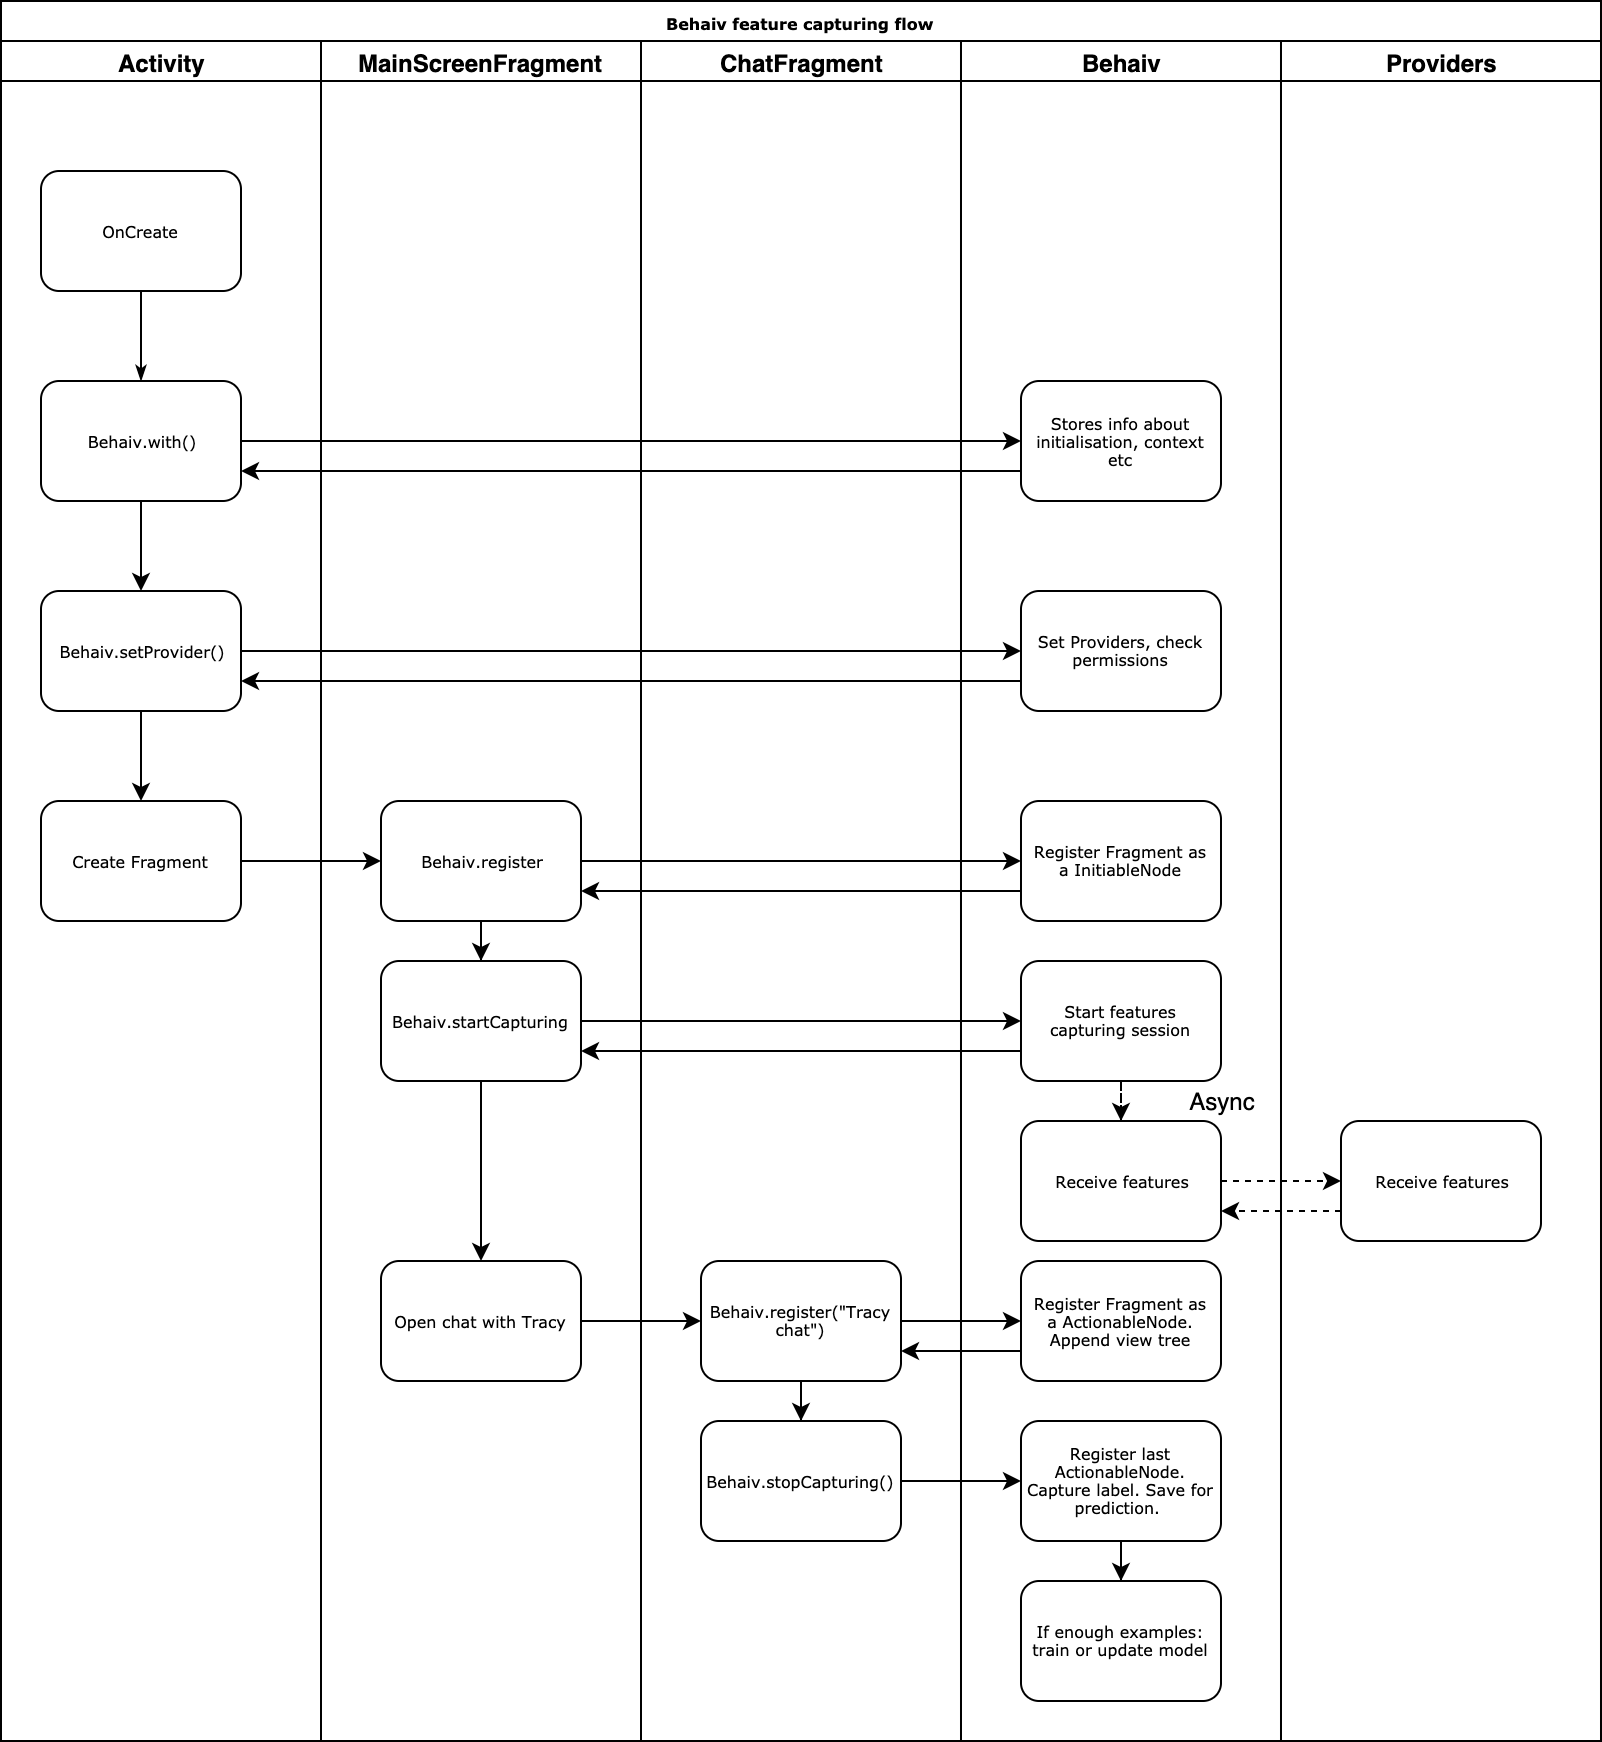

The diagram above was exported from draw.io. Its source (the exported page's mxGraphModel, read from the mxfile embedded in the PNG):
<mxGraphModel dx="1186" dy="689" grid="1" gridSize="10" guides="1" tooltips="1" connect="1" arrows="1" fold="1" page="1" pageScale="1" pageWidth="1100" pageHeight="850" background="#ffffff" math="0" shadow="0">
  <root>
    <mxCell id="0" />
    <mxCell id="1" parent="0" />
    <mxCell id="2" value="Behaiv feature capturing flow" style="swimlane;html=1;childLayout=stackLayout;startSize=20;rounded=0;shadow=0;labelBackgroundColor=none;strokeColor=#000000;strokeWidth=1;fillColor=#ffffff;fontFamily=Verdana;fontSize=8;fontColor=#000000;align=center;" vertex="1" parent="1">
      <mxGeometry x="70" y="40" width="800" height="870" as="geometry" />
    </mxCell>
    <mxCell id="3" value="Activity" style="swimlane;html=1;startSize=20;" vertex="1" parent="2">
      <mxGeometry y="20" width="160" height="850" as="geometry" />
    </mxCell>
    <mxCell id="4" value="OnCreate" style="rounded=1;whiteSpace=wrap;html=1;shadow=0;labelBackgroundColor=none;strokeColor=#000000;strokeWidth=1;fillColor=#ffffff;fontFamily=Verdana;fontSize=8;fontColor=#000000;align=center;" vertex="1" parent="3">
      <mxGeometry x="20" y="65" width="100" height="60" as="geometry" />
    </mxCell>
    <mxCell id="5" value="" style="edgeStyle=orthogonalEdgeStyle;rounded=0;orthogonalLoop=1;jettySize=auto;html=1;" edge="1" parent="3" source="6" target="8">
      <mxGeometry relative="1" as="geometry" />
    </mxCell>
    <mxCell id="6" value="Behaiv.with()" style="rounded=1;whiteSpace=wrap;html=1;shadow=0;labelBackgroundColor=none;strokeColor=#000000;strokeWidth=1;fillColor=#ffffff;fontFamily=Verdana;fontSize=8;fontColor=#000000;align=center;" vertex="1" parent="3">
      <mxGeometry x="20" y="170" width="100" height="60" as="geometry" />
    </mxCell>
    <mxCell id="7" value="" style="edgeStyle=orthogonalEdgeStyle;rounded=0;orthogonalLoop=1;jettySize=auto;html=1;" edge="1" parent="3" source="8" target="9">
      <mxGeometry relative="1" as="geometry" />
    </mxCell>
    <mxCell id="8" value="Behaiv.setProvider()" style="rounded=1;whiteSpace=wrap;html=1;shadow=0;labelBackgroundColor=none;strokeColor=#000000;strokeWidth=1;fillColor=#ffffff;fontFamily=Verdana;fontSize=8;fontColor=#000000;align=center;" vertex="1" parent="3">
      <mxGeometry x="20" y="275" width="100" height="60" as="geometry" />
    </mxCell>
    <mxCell id="9" value="Create Fragment" style="rounded=1;whiteSpace=wrap;html=1;shadow=0;labelBackgroundColor=none;strokeColor=#000000;strokeWidth=1;fillColor=#ffffff;fontFamily=Verdana;fontSize=8;fontColor=#000000;align=center;" vertex="1" parent="3">
      <mxGeometry x="20" y="380" width="100" height="60" as="geometry" />
    </mxCell>
    <mxCell id="10" style="edgeStyle=orthogonalEdgeStyle;rounded=1;html=1;labelBackgroundColor=none;startArrow=none;startFill=0;startSize=5;endArrow=classicThin;endFill=1;endSize=5;jettySize=auto;orthogonalLoop=1;strokeColor=#000000;strokeWidth=1;fontFamily=Verdana;fontSize=8;fontColor=#000000;" edge="1" parent="3" source="4" target="6">
      <mxGeometry relative="1" as="geometry" />
    </mxCell>
    <mxCell id="11" value="MainScreenFragment" style="swimlane;html=1;startSize=20;" vertex="1" parent="2">
      <mxGeometry x="160" y="20" width="160" height="850" as="geometry" />
    </mxCell>
    <mxCell id="12" value="" style="edgeStyle=orthogonalEdgeStyle;rounded=0;orthogonalLoop=1;jettySize=auto;html=1;" edge="1" parent="11" source="13" target="15">
      <mxGeometry relative="1" as="geometry" />
    </mxCell>
    <mxCell id="13" value="Behaiv.register" style="rounded=1;whiteSpace=wrap;html=1;shadow=0;labelBackgroundColor=none;strokeColor=#000000;strokeWidth=1;fillColor=#ffffff;fontFamily=Verdana;fontSize=8;fontColor=#000000;align=center;" vertex="1" parent="11">
      <mxGeometry x="30" y="380" width="100" height="60" as="geometry" />
    </mxCell>
    <mxCell id="14" value="" style="edgeStyle=orthogonalEdgeStyle;rounded=0;orthogonalLoop=1;jettySize=auto;html=1;" edge="1" parent="11" source="15" target="16">
      <mxGeometry relative="1" as="geometry" />
    </mxCell>
    <mxCell id="15" value="Behaiv.startCapturing" style="rounded=1;whiteSpace=wrap;html=1;shadow=0;labelBackgroundColor=none;strokeColor=#000000;strokeWidth=1;fillColor=#ffffff;fontFamily=Verdana;fontSize=8;fontColor=#000000;align=center;" vertex="1" parent="11">
      <mxGeometry x="30" y="460" width="100" height="60" as="geometry" />
    </mxCell>
    <mxCell id="16" value="Open chat with Tracy" style="rounded=1;whiteSpace=wrap;html=1;shadow=0;labelBackgroundColor=none;strokeColor=#000000;strokeWidth=1;fillColor=#ffffff;fontFamily=Verdana;fontSize=8;fontColor=#000000;align=center;" vertex="1" parent="11">
      <mxGeometry x="30" y="610" width="100" height="60" as="geometry" />
    </mxCell>
    <mxCell id="17" value="ChatFragment" style="swimlane;html=1;startSize=20;" vertex="1" parent="2">
      <mxGeometry x="320" y="20" width="160" height="850" as="geometry" />
    </mxCell>
    <mxCell id="18" value="" style="edgeStyle=orthogonalEdgeStyle;rounded=0;orthogonalLoop=1;jettySize=auto;html=1;" edge="1" parent="17" source="19" target="20">
      <mxGeometry relative="1" as="geometry" />
    </mxCell>
    <mxCell id="19" value="Behaiv.register(&quot;Tracy chat&quot;)" style="rounded=1;whiteSpace=wrap;html=1;shadow=0;labelBackgroundColor=none;strokeColor=#000000;strokeWidth=1;fillColor=#ffffff;fontFamily=Verdana;fontSize=8;fontColor=#000000;align=center;" vertex="1" parent="17">
      <mxGeometry x="30" y="610" width="100" height="60" as="geometry" />
    </mxCell>
    <mxCell id="20" value="Behaiv.stopCapturing()" style="rounded=1;whiteSpace=wrap;html=1;shadow=0;labelBackgroundColor=none;strokeColor=#000000;strokeWidth=1;fillColor=#ffffff;fontFamily=Verdana;fontSize=8;fontColor=#000000;align=center;" vertex="1" parent="17">
      <mxGeometry x="30" y="690" width="100" height="60" as="geometry" />
    </mxCell>
    <mxCell id="21" value="" style="edgeStyle=orthogonalEdgeStyle;rounded=0;orthogonalLoop=1;jettySize=auto;html=1;" edge="1" parent="2" source="6" target="26">
      <mxGeometry relative="1" as="geometry" />
    </mxCell>
    <mxCell id="22" style="edgeStyle=orthogonalEdgeStyle;rounded=0;orthogonalLoop=1;jettySize=auto;html=1;exitX=0;exitY=0.75;exitDx=0;exitDy=0;entryX=1;entryY=0.75;entryDx=0;entryDy=0;" edge="1" parent="2" source="26" target="6">
      <mxGeometry relative="1" as="geometry" />
    </mxCell>
    <mxCell id="23" value="" style="edgeStyle=orthogonalEdgeStyle;rounded=0;orthogonalLoop=1;jettySize=auto;html=1;" edge="1" parent="2" source="8" target="27">
      <mxGeometry relative="1" as="geometry" />
    </mxCell>
    <mxCell id="24" style="edgeStyle=orthogonalEdgeStyle;rounded=0;orthogonalLoop=1;jettySize=auto;html=1;exitX=0;exitY=0.75;exitDx=0;exitDy=0;entryX=1;entryY=0.75;entryDx=0;entryDy=0;" edge="1" parent="2" source="27" target="8">
      <mxGeometry relative="1" as="geometry" />
    </mxCell>
    <mxCell id="25" value="Behaiv" style="swimlane;html=1;startSize=20;" vertex="1" parent="2">
      <mxGeometry x="480" y="20" width="160" height="850" as="geometry" />
    </mxCell>
    <mxCell id="26" value="Stores info about initialisation, context etc" style="rounded=1;whiteSpace=wrap;html=1;shadow=0;labelBackgroundColor=none;strokeColor=#000000;strokeWidth=1;fillColor=#ffffff;fontFamily=Verdana;fontSize=8;fontColor=#000000;align=center;" vertex="1" parent="25">
      <mxGeometry x="30" y="170" width="100" height="60" as="geometry" />
    </mxCell>
    <mxCell id="27" value="Set Providers, check permissions" style="rounded=1;whiteSpace=wrap;html=1;shadow=0;labelBackgroundColor=none;strokeColor=#000000;strokeWidth=1;fillColor=#ffffff;fontFamily=Verdana;fontSize=8;fontColor=#000000;align=center;" vertex="1" parent="25">
      <mxGeometry x="30" y="275" width="100" height="60" as="geometry" />
    </mxCell>
    <mxCell id="28" value="Register Fragment as a&amp;nbsp;InitiableNode" style="rounded=1;whiteSpace=wrap;html=1;shadow=0;labelBackgroundColor=none;strokeColor=#000000;strokeWidth=1;fillColor=#ffffff;fontFamily=Verdana;fontSize=8;fontColor=#000000;align=center;" vertex="1" parent="25">
      <mxGeometry x="30" y="380" width="100" height="60" as="geometry" />
    </mxCell>
    <mxCell id="29" value="" style="edgeStyle=orthogonalEdgeStyle;rounded=0;orthogonalLoop=1;jettySize=auto;html=1;dashed=1;" edge="1" parent="25" source="30" target="31">
      <mxGeometry relative="1" as="geometry" />
    </mxCell>
    <mxCell id="30" value="Start features capturing session" style="rounded=1;whiteSpace=wrap;html=1;shadow=0;labelBackgroundColor=none;strokeColor=#000000;strokeWidth=1;fillColor=#ffffff;fontFamily=Verdana;fontSize=8;fontColor=#000000;align=center;" vertex="1" parent="25">
      <mxGeometry x="30" y="460" width="100" height="60" as="geometry" />
    </mxCell>
    <mxCell id="31" value="Receive features" style="rounded=1;whiteSpace=wrap;html=1;shadow=0;labelBackgroundColor=none;strokeColor=#000000;strokeWidth=1;fillColor=#ffffff;fontFamily=Verdana;fontSize=8;fontColor=#000000;align=center;" vertex="1" parent="25">
      <mxGeometry x="30" y="540" width="100" height="60" as="geometry" />
    </mxCell>
    <mxCell id="32" value="Async" style="text;html=1;strokeColor=none;fillColor=none;align=center;verticalAlign=middle;whiteSpace=wrap;rounded=0;" vertex="1" parent="25">
      <mxGeometry x="110" y="520" width="40" height="20" as="geometry" />
    </mxCell>
    <mxCell id="33" value="Register Fragment as a&amp;nbsp;ActionableNode. Append view tree&lt;br&gt;" style="rounded=1;whiteSpace=wrap;html=1;shadow=0;labelBackgroundColor=none;strokeColor=#000000;strokeWidth=1;fillColor=#ffffff;fontFamily=Verdana;fontSize=8;fontColor=#000000;align=center;" vertex="1" parent="25">
      <mxGeometry x="30" y="610" width="100" height="60" as="geometry" />
    </mxCell>
    <mxCell id="34" value="" style="edgeStyle=orthogonalEdgeStyle;rounded=0;orthogonalLoop=1;jettySize=auto;html=1;" edge="1" parent="25" source="35" target="36">
      <mxGeometry relative="1" as="geometry" />
    </mxCell>
    <mxCell id="35" value="Register last ActionableNode. Capture label. Save for prediction.&amp;nbsp;" style="rounded=1;whiteSpace=wrap;html=1;shadow=0;labelBackgroundColor=none;strokeColor=#000000;strokeWidth=1;fillColor=#ffffff;fontFamily=Verdana;fontSize=8;fontColor=#000000;align=center;" vertex="1" parent="25">
      <mxGeometry x="30" y="690" width="100" height="60" as="geometry" />
    </mxCell>
    <mxCell id="36" value="If enough examples: train or update model" style="rounded=1;whiteSpace=wrap;html=1;shadow=0;labelBackgroundColor=none;strokeColor=#000000;strokeWidth=1;fillColor=#ffffff;fontFamily=Verdana;fontSize=8;fontColor=#000000;align=center;" vertex="1" parent="25">
      <mxGeometry x="30" y="770" width="100" height="60" as="geometry" />
    </mxCell>
    <mxCell id="37" value="Providers" style="swimlane;html=1;startSize=20;" vertex="1" parent="2">
      <mxGeometry x="640" y="20" width="160" height="850" as="geometry" />
    </mxCell>
    <mxCell id="38" value="Receive features" style="rounded=1;whiteSpace=wrap;html=1;shadow=0;labelBackgroundColor=none;strokeColor=#000000;strokeWidth=1;fillColor=#ffffff;fontFamily=Verdana;fontSize=8;fontColor=#000000;align=center;" vertex="1" parent="37">
      <mxGeometry x="30" y="540" width="100" height="60" as="geometry" />
    </mxCell>
    <mxCell id="39" value="" style="edgeStyle=orthogonalEdgeStyle;rounded=0;orthogonalLoop=1;jettySize=auto;html=1;" edge="1" parent="2" source="9">
      <mxGeometry relative="1" as="geometry">
        <mxPoint x="190" y="430" as="targetPoint" />
      </mxGeometry>
    </mxCell>
    <mxCell id="40" value="" style="edgeStyle=orthogonalEdgeStyle;rounded=0;orthogonalLoop=1;jettySize=auto;html=1;" edge="1" parent="2" source="13" target="28">
      <mxGeometry relative="1" as="geometry" />
    </mxCell>
    <mxCell id="41" style="edgeStyle=orthogonalEdgeStyle;rounded=0;orthogonalLoop=1;jettySize=auto;html=1;exitX=0;exitY=0.75;exitDx=0;exitDy=0;entryX=1;entryY=0.75;entryDx=0;entryDy=0;" edge="1" parent="2" source="28" target="13">
      <mxGeometry relative="1" as="geometry" />
    </mxCell>
    <mxCell id="42" value="" style="edgeStyle=orthogonalEdgeStyle;rounded=0;orthogonalLoop=1;jettySize=auto;html=1;" edge="1" parent="2" source="15" target="30">
      <mxGeometry relative="1" as="geometry" />
    </mxCell>
    <mxCell id="43" style="edgeStyle=orthogonalEdgeStyle;rounded=0;orthogonalLoop=1;jettySize=auto;html=1;entryX=0;entryY=0.5;entryDx=0;entryDy=0;dashed=1;" edge="1" parent="2" source="31" target="38">
      <mxGeometry relative="1" as="geometry" />
    </mxCell>
    <mxCell id="44" style="edgeStyle=orthogonalEdgeStyle;rounded=0;orthogonalLoop=1;jettySize=auto;html=1;exitX=0;exitY=0.75;exitDx=0;exitDy=0;entryX=1;entryY=0.75;entryDx=0;entryDy=0;dashed=1;" edge="1" parent="2" source="38" target="31">
      <mxGeometry relative="1" as="geometry" />
    </mxCell>
    <mxCell id="45" style="edgeStyle=orthogonalEdgeStyle;rounded=0;orthogonalLoop=1;jettySize=auto;html=1;exitX=0;exitY=0.75;exitDx=0;exitDy=0;entryX=1;entryY=0.75;entryDx=0;entryDy=0;" edge="1" parent="2" source="30" target="15">
      <mxGeometry relative="1" as="geometry" />
    </mxCell>
    <mxCell id="46" value="" style="edgeStyle=orthogonalEdgeStyle;rounded=0;orthogonalLoop=1;jettySize=auto;html=1;" edge="1" parent="2" source="16" target="19">
      <mxGeometry relative="1" as="geometry" />
    </mxCell>
    <mxCell id="47" style="edgeStyle=orthogonalEdgeStyle;rounded=0;orthogonalLoop=1;jettySize=auto;html=1;exitX=1;exitY=0.5;exitDx=0;exitDy=0;" edge="1" parent="2" source="19" target="33">
      <mxGeometry relative="1" as="geometry" />
    </mxCell>
    <mxCell id="48" style="edgeStyle=orthogonalEdgeStyle;rounded=0;orthogonalLoop=1;jettySize=auto;html=1;exitX=0;exitY=0.75;exitDx=0;exitDy=0;entryX=1;entryY=0.75;entryDx=0;entryDy=0;" edge="1" parent="2" source="33" target="19">
      <mxGeometry relative="1" as="geometry" />
    </mxCell>
    <mxCell id="49" value="" style="edgeStyle=orthogonalEdgeStyle;rounded=0;orthogonalLoop=1;jettySize=auto;html=1;" edge="1" parent="2" source="20" target="35">
      <mxGeometry relative="1" as="geometry" />
    </mxCell>
  </root>
</mxGraphModel>